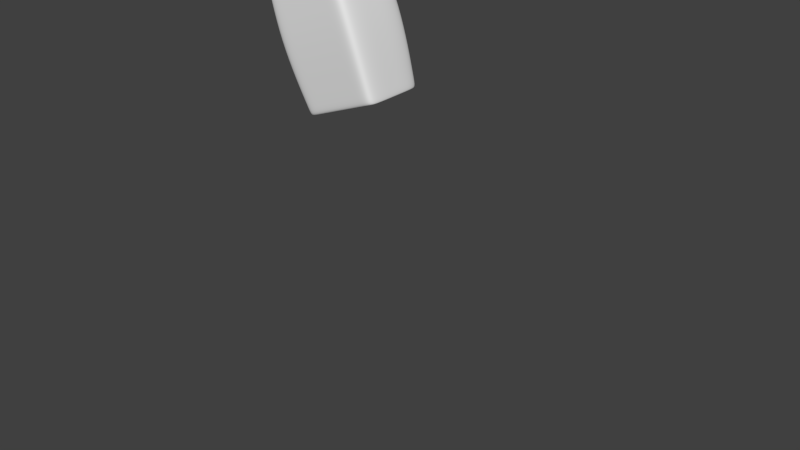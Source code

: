 # Source: L_Lever_Top.blend  (saved by Blender 2.75.0; exported with 4.5.12 LTS)
import bpy
from mathutils import Matrix  # noqa: F401  (used for matrix-valued properties, if any)

bpy.ops.wm.read_factory_settings(use_empty=True)
scene = bpy.context.scene
scene.name = 'Scene'

# ---- collections
col_collection_1 = bpy.data.collections.new('Collection 1'); scene.collection.children.link(col_collection_1)

# ---- world
world_world = bpy.data.worlds.new('World'); scene.world = world_world
world_world.color = (0.05088, 0.05088, 0.05088)
world_world.use_sun_shadow = False
world_world.sun_shadow_jitter_overblur = 0.0
world_world.cycles.sampling_method = 'MANUAL'
world_world.cycles.sample_map_resolution = 256

# ---- meshes
me_cube_006 = bpy.data.meshes.new('Cube.006')
me_cube_006.from_pydata([(-1.0, -1.0, -1.0), (-1.0, 1.0, -1.0), (1.0, 1.0, -1.0), (1.0, -1.0, -1.0), (-1.0, -1.0, 1.0), (-1.0, 1.0, 1.0), (1.0, 1.0, 1.0), (1.0, -1.0, 1.0), (-1.146, -1.146, 1.035), (-1.146, 1.146, 1.035), (1.146, 1.146, 1.035), (1.146, -1.146, 1.035), (-1.146, -1.146, 0.4888), (-1.146, 1.146, 0.4888), (1.146, 1.146, 0.4888), (1.146, -1.146, 0.4888), (-1.146, -1.146, 0.496), (-1.146, 1.146, 0.496), (1.146, 1.146, 0.496), (1.146, -1.146, 0.496), (-1.146, -1.146, 1.03), (-1.146, 1.146, 1.03), (1.146, 1.146, 1.03), (1.146, -1.146, 1.03), (-0.873, 1.146, 1.035), (-0.873, -1.146, 1.035), (-0.873, 1.146, 0.4888), (-0.873, -1.146, 0.4888), (-0.873, 1.146, 0.496), (-0.873, -1.146, 0.496), (-0.873, 1.146, 1.03), (-0.873, -1.146, 1.03), (0.9006, 1.146, 1.035), (0.9006, -1.146, 0.4888), (0.9006, -1.146, 0.496), (0.9006, -1.146, 1.03), (0.9006, -1.146, 1.035), (0.9006, 1.146, 0.4888), (0.9006, 1.146, 0.496), (0.9006, 1.146, 1.03), (-1.146, 0.0, 1.035), (1.146, 0.0, 1.035), (-1.146, 0.0, 0.4888), (1.146, 0.0, 0.4888), (-1.146, 0.0, 0.496), (1.146, 0.0, 0.496), (-1.146, 0.0, 1.03), (1.146, 0.0, 1.03), (-0.8454, 0.0, 1.092), (-0.873, 0.0, 0.4888), (0.9006, 0.0, 0.4888), (0.9282, 0.0, 1.092), (-1.326, -1.325, 0.7631), (-1.326, 1.325, 0.7631), (1.325, 1.325, 0.7631), (1.325, -1.325, 0.7631), (-1.01, 1.325, 0.7631), (-1.01, -1.325, 0.7631), (1.041, 1.325, 0.7631), (1.041, -1.325, 0.7631), (-1.326, 0.0, 0.7631), (1.325, 0.0, 0.7631), (-1.0, 1.0, -1.0), (1.0, 1.0, -1.0), (1.0, -1.0, -1.0), (-1.0, -1.0, -1.0)], [], [(65, 62, 1, 0), (62, 63, 2, 1), (63, 64, 3, 2), (64, 65, 0, 3), (0, 1, 2, 3), (7, 6, 5, 4), (48, 24, 9, 40), (44, 17, 13, 42), (38, 18, 14, 37), (45, 19, 15, 43), (29, 16, 12, 27), (50, 43, 15, 33), (60, 53, 17, 44), (58, 54, 18, 38), (61, 55, 19, 45), (57, 52, 16, 29), (40, 9, 21, 46), (32, 10, 22, 39), (41, 11, 23, 47), (25, 8, 20, 31), (51, 32, 24, 48), (17, 28, 26, 13), (34, 29, 27, 33), (42, 49, 27, 12), (53, 56, 28, 17), (59, 57, 29, 34), (9, 24, 30, 21), (36, 25, 31, 35), (28, 38, 37, 26), (49, 50, 33, 27), (56, 58, 38, 28), (24, 32, 39, 30), (41, 10, 32, 51), (19, 34, 33, 15), (55, 59, 34, 19), (11, 36, 35, 23), (25, 48, 40, 8), (16, 44, 42, 12), (18, 45, 43, 14), (37, 14, 43, 50), (52, 60, 44, 16), (54, 61, 45, 18), (8, 40, 46, 20), (10, 41, 47, 22), (36, 51, 48, 25), (13, 26, 49, 42), (26, 37, 50, 49), (11, 41, 51, 36), (46, 21, 53, 60), (39, 22, 54, 58), (47, 23, 55, 61), (31, 20, 52, 57), (21, 30, 56, 53), (35, 31, 57, 59), (30, 39, 58, 56), (23, 35, 59, 55), (20, 46, 60, 52), (22, 47, 61, 54)])
me_cube_006.polygons.foreach_set('use_smooth', [True] * 58)
me_cube_006.use_remesh_preserve_volume = False
me_cube_006.use_remesh_preserve_attributes = False
me_cube_006.use_mirror_vertex_groups = False
me_cube_006.update()

# ---- objects
ob_cube_004 = bpy.data.objects.new('Cube.004', me_cube_006)

# ---- transforms, parenting, visibility, modifiers, constraints
ob_cube_004.location = (-0.4637, 1.165, 1.289)
ob_cube_004.rotation_euler = (0.0, -0.372, 0.0)
ob_cube_004.scale = (0.1633, 0.1251, 1.188)
ob_cube_004.lineart.crease_threshold = 0.0
_m = ob_cube_004.modifiers.new('Subsurf', 'SUBSURF')
_m.uv_smooth = 'PRESERVE_CORNERS'
_m.levels = 3
_m.render_levels = 3
_m.show_only_control_edges = False

# ---- collection membership
col_collection_1.objects.link(ob_cube_004)

# ---- scene / render settings (as saved in the file)
scene.frame_start = 1; scene.frame_end = 250; scene.frame_set(1)
scene.render.engine = 'BLENDER_EEVEE_NEXT'
scene.render.resolution_percentage = 50
scene.render.dither_intensity = 0.0
scene.cycles.use_denoising = False
scene.cycles.samples = 10
scene.cycles.sampling_pattern = 'TABULATED_SOBOL'
scene.cycles.light_sampling_threshold = 0.0
scene.cycles.use_adaptive_sampling = False
scene.cycles.use_light_tree = False
scene.cycles.blur_glossy = 0.0
scene.cycles.pixel_filter_type = 'GAUSSIAN'
scene.cycles.sample_clamp_indirect = 0.0
scene.view_settings.view_transform = 'Standard'
bpy.context.view_layer.update()

# ---- added for rendering (the .blend has no active camera and no usable light): camera, sun
cam_auto = bpy.data.cameras.new('AutoCamera')
cam_auto.lens = 50.0
cam_auto.sensor_width = 36.0
cam_auto.clip_end = 1000.0
ob_auto_camera = bpy.data.objects.new('AutoCamera', cam_auto)
scene.collection.objects.link(ob_auto_camera)
ob_auto_camera.location = (2.12174, -1.96145, 3.42415)
ob_auto_camera.rotation_euler = (1.09748, -7.21219e-08, 0.694738)
scene.camera = ob_auto_camera
light_auto_sun = bpy.data.lights.new('AutoSun', 'SUN')
light_auto_sun.energy = 3.0
light_auto_sun.angle = 0.0523599
ob_auto_sun = bpy.data.objects.new('AutoSun', light_auto_sun)
scene.collection.objects.link(ob_auto_sun)
ob_auto_sun.rotation_euler = (0.872665, 0.174533, 0.523599)
bpy.context.view_layer.update()

